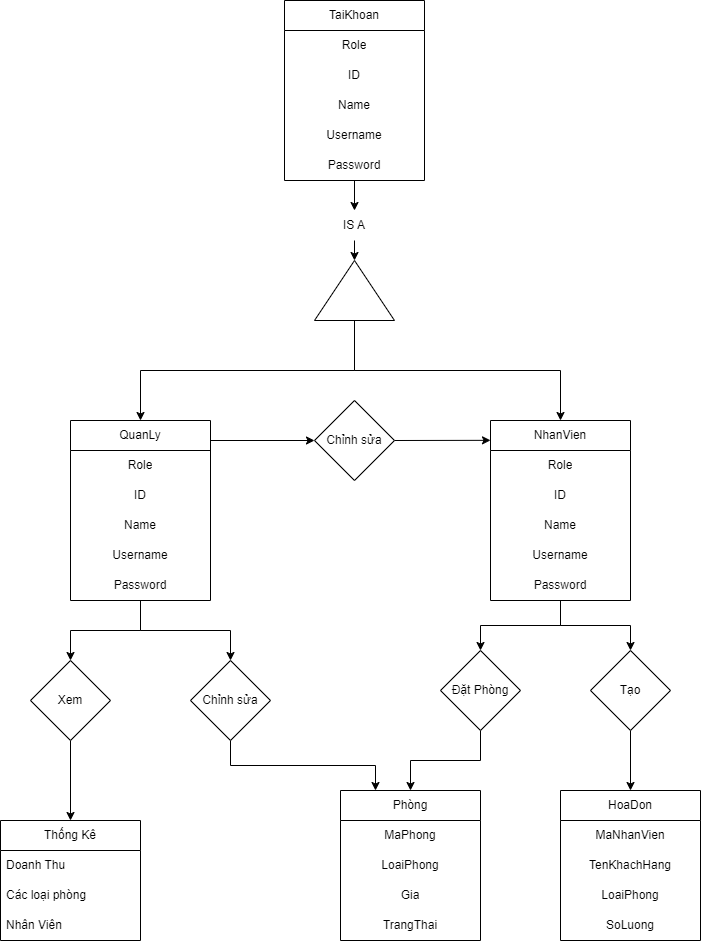

The diagram above was exported from draw.io. Its source (the exported page's mxGraphModel, read from the mxfile embedded in the PNG):
<mxGraphModel dx="1250" dy="857" grid="1" gridSize="10" guides="1" tooltips="1" connect="1" arrows="1" fold="1" page="1" pageScale="1" pageWidth="827" pageHeight="1169" math="0" shadow="0">
  <root>
    <mxCell id="0" />
    <mxCell id="1" parent="0" />
    <mxCell id="_v3N4EKz5t05gE-7GVQa-2" value="TaiKhoan" style="swimlane;fontStyle=0;childLayout=stackLayout;horizontal=1;startSize=30;horizontalStack=0;resizeParent=1;resizeParentMax=0;resizeLast=0;collapsible=1;marginBottom=0;whiteSpace=wrap;html=1;align=center;" vertex="1" parent="1">
      <mxGeometry x="344" y="10" width="140" height="180" as="geometry" />
    </mxCell>
    <mxCell id="_v3N4EKz5t05gE-7GVQa-3" value="Role" style="text;strokeColor=none;fillColor=none;align=center;verticalAlign=middle;spacingLeft=4;spacingRight=4;overflow=hidden;points=[[0,0.5],[1,0.5]];portConstraint=eastwest;rotatable=0;whiteSpace=wrap;html=1;" vertex="1" parent="_v3N4EKz5t05gE-7GVQa-2">
      <mxGeometry y="30" width="140" height="30" as="geometry" />
    </mxCell>
    <mxCell id="_v3N4EKz5t05gE-7GVQa-4" value="ID" style="text;strokeColor=none;fillColor=none;align=center;verticalAlign=middle;spacingLeft=4;spacingRight=4;overflow=hidden;points=[[0,0.5],[1,0.5]];portConstraint=eastwest;rotatable=0;whiteSpace=wrap;html=1;" vertex="1" parent="_v3N4EKz5t05gE-7GVQa-2">
      <mxGeometry y="60" width="140" height="30" as="geometry" />
    </mxCell>
    <mxCell id="_v3N4EKz5t05gE-7GVQa-5" value="Name" style="text;strokeColor=none;fillColor=none;align=center;verticalAlign=middle;spacingLeft=4;spacingRight=4;overflow=hidden;points=[[0,0.5],[1,0.5]];portConstraint=eastwest;rotatable=0;whiteSpace=wrap;html=1;" vertex="1" parent="_v3N4EKz5t05gE-7GVQa-2">
      <mxGeometry y="90" width="140" height="30" as="geometry" />
    </mxCell>
    <mxCell id="_v3N4EKz5t05gE-7GVQa-7" value="Username" style="text;html=1;align=center;verticalAlign=middle;whiteSpace=wrap;rounded=0;" vertex="1" parent="_v3N4EKz5t05gE-7GVQa-2">
      <mxGeometry y="120" width="140" height="30" as="geometry" />
    </mxCell>
    <mxCell id="_v3N4EKz5t05gE-7GVQa-8" value="Password" style="text;html=1;align=center;verticalAlign=middle;whiteSpace=wrap;rounded=0;" vertex="1" parent="_v3N4EKz5t05gE-7GVQa-2">
      <mxGeometry y="150" width="140" height="30" as="geometry" />
    </mxCell>
    <mxCell id="_v3N4EKz5t05gE-7GVQa-47" style="edgeStyle=orthogonalEdgeStyle;rounded=0;orthogonalLoop=1;jettySize=auto;html=1;exitX=0.5;exitY=1;exitDx=0;exitDy=0;entryX=1;entryY=0.5;entryDx=0;entryDy=0;" edge="1" parent="1" source="_v3N4EKz5t05gE-7GVQa-9" target="_v3N4EKz5t05gE-7GVQa-11">
      <mxGeometry relative="1" as="geometry" />
    </mxCell>
    <mxCell id="_v3N4EKz5t05gE-7GVQa-9" value="IS A" style="text;html=1;align=center;verticalAlign=middle;whiteSpace=wrap;rounded=0;" vertex="1" parent="1">
      <mxGeometry x="384" y="220" width="60" height="30" as="geometry" />
    </mxCell>
    <mxCell id="_v3N4EKz5t05gE-7GVQa-51" style="edgeStyle=orthogonalEdgeStyle;rounded=0;orthogonalLoop=1;jettySize=auto;html=1;exitX=0;exitY=0.5;exitDx=0;exitDy=0;entryX=0.5;entryY=0;entryDx=0;entryDy=0;" edge="1" parent="1" source="_v3N4EKz5t05gE-7GVQa-11" target="_v3N4EKz5t05gE-7GVQa-12">
      <mxGeometry relative="1" as="geometry" />
    </mxCell>
    <mxCell id="_v3N4EKz5t05gE-7GVQa-52" style="edgeStyle=orthogonalEdgeStyle;rounded=0;orthogonalLoop=1;jettySize=auto;html=1;exitX=0;exitY=0.5;exitDx=0;exitDy=0;entryX=0.5;entryY=0;entryDx=0;entryDy=0;" edge="1" parent="1" source="_v3N4EKz5t05gE-7GVQa-11" target="_v3N4EKz5t05gE-7GVQa-16">
      <mxGeometry relative="1" as="geometry" />
    </mxCell>
    <mxCell id="_v3N4EKz5t05gE-7GVQa-11" value="" style="triangle;whiteSpace=wrap;html=1;rotation=-90;align=center;" vertex="1" parent="1">
      <mxGeometry x="384" y="260" width="60" height="80" as="geometry" />
    </mxCell>
    <mxCell id="_v3N4EKz5t05gE-7GVQa-12" value="QuanLy" style="swimlane;fontStyle=0;childLayout=stackLayout;horizontal=1;startSize=30;horizontalStack=0;resizeParent=1;resizeParentMax=0;resizeLast=0;collapsible=1;marginBottom=0;whiteSpace=wrap;html=1;align=center;" vertex="1" parent="1">
      <mxGeometry x="130" y="430" width="140" height="180" as="geometry" />
    </mxCell>
    <mxCell id="_v3N4EKz5t05gE-7GVQa-13" value="Role" style="text;strokeColor=none;fillColor=none;align=center;verticalAlign=middle;spacingLeft=4;spacingRight=4;overflow=hidden;points=[[0,0.5],[1,0.5]];portConstraint=eastwest;rotatable=0;whiteSpace=wrap;html=1;" vertex="1" parent="_v3N4EKz5t05gE-7GVQa-12">
      <mxGeometry y="30" width="140" height="30" as="geometry" />
    </mxCell>
    <mxCell id="_v3N4EKz5t05gE-7GVQa-14" value="ID" style="text;strokeColor=none;fillColor=none;align=center;verticalAlign=middle;spacingLeft=4;spacingRight=4;overflow=hidden;points=[[0,0.5],[1,0.5]];portConstraint=eastwest;rotatable=0;whiteSpace=wrap;html=1;" vertex="1" parent="_v3N4EKz5t05gE-7GVQa-12">
      <mxGeometry y="60" width="140" height="30" as="geometry" />
    </mxCell>
    <mxCell id="_v3N4EKz5t05gE-7GVQa-15" value="Name" style="text;strokeColor=none;fillColor=none;align=center;verticalAlign=middle;spacingLeft=4;spacingRight=4;overflow=hidden;points=[[0,0.5],[1,0.5]];portConstraint=eastwest;rotatable=0;whiteSpace=wrap;html=1;" vertex="1" parent="_v3N4EKz5t05gE-7GVQa-12">
      <mxGeometry y="90" width="140" height="30" as="geometry" />
    </mxCell>
    <mxCell id="_v3N4EKz5t05gE-7GVQa-33" value="Username" style="text;html=1;align=center;verticalAlign=middle;whiteSpace=wrap;rounded=0;" vertex="1" parent="_v3N4EKz5t05gE-7GVQa-12">
      <mxGeometry y="120" width="140" height="30" as="geometry" />
    </mxCell>
    <mxCell id="_v3N4EKz5t05gE-7GVQa-34" value="Password" style="text;html=1;align=center;verticalAlign=middle;whiteSpace=wrap;rounded=0;" vertex="1" parent="_v3N4EKz5t05gE-7GVQa-12">
      <mxGeometry y="150" width="140" height="30" as="geometry" />
    </mxCell>
    <mxCell id="_v3N4EKz5t05gE-7GVQa-16" value="NhanVien" style="swimlane;fontStyle=0;childLayout=stackLayout;horizontal=1;startSize=30;horizontalStack=0;resizeParent=1;resizeParentMax=0;resizeLast=0;collapsible=1;marginBottom=0;whiteSpace=wrap;html=1;align=center;" vertex="1" parent="1">
      <mxGeometry x="550" y="430" width="140" height="180" as="geometry" />
    </mxCell>
    <mxCell id="_v3N4EKz5t05gE-7GVQa-17" value="Role" style="text;strokeColor=none;fillColor=none;align=center;verticalAlign=middle;spacingLeft=4;spacingRight=4;overflow=hidden;points=[[0,0.5],[1,0.5]];portConstraint=eastwest;rotatable=0;whiteSpace=wrap;html=1;" vertex="1" parent="_v3N4EKz5t05gE-7GVQa-16">
      <mxGeometry y="30" width="140" height="30" as="geometry" />
    </mxCell>
    <mxCell id="_v3N4EKz5t05gE-7GVQa-18" value="ID" style="text;strokeColor=none;fillColor=none;align=center;verticalAlign=middle;spacingLeft=4;spacingRight=4;overflow=hidden;points=[[0,0.5],[1,0.5]];portConstraint=eastwest;rotatable=0;whiteSpace=wrap;html=1;" vertex="1" parent="_v3N4EKz5t05gE-7GVQa-16">
      <mxGeometry y="60" width="140" height="30" as="geometry" />
    </mxCell>
    <mxCell id="_v3N4EKz5t05gE-7GVQa-19" value="Name" style="text;strokeColor=none;fillColor=none;align=center;verticalAlign=middle;spacingLeft=4;spacingRight=4;overflow=hidden;points=[[0,0.5],[1,0.5]];portConstraint=eastwest;rotatable=0;whiteSpace=wrap;html=1;" vertex="1" parent="_v3N4EKz5t05gE-7GVQa-16">
      <mxGeometry y="90" width="140" height="30" as="geometry" />
    </mxCell>
    <mxCell id="_v3N4EKz5t05gE-7GVQa-36" value="Username" style="text;html=1;align=center;verticalAlign=middle;whiteSpace=wrap;rounded=0;" vertex="1" parent="_v3N4EKz5t05gE-7GVQa-16">
      <mxGeometry y="120" width="140" height="30" as="geometry" />
    </mxCell>
    <mxCell id="_v3N4EKz5t05gE-7GVQa-37" value="Password" style="text;html=1;align=center;verticalAlign=middle;whiteSpace=wrap;rounded=0;" vertex="1" parent="_v3N4EKz5t05gE-7GVQa-16">
      <mxGeometry y="150" width="140" height="30" as="geometry" />
    </mxCell>
    <mxCell id="_v3N4EKz5t05gE-7GVQa-21" value="Phòng" style="swimlane;fontStyle=0;childLayout=stackLayout;horizontal=1;startSize=30;horizontalStack=0;resizeParent=1;resizeParentMax=0;resizeLast=0;collapsible=1;marginBottom=0;whiteSpace=wrap;html=1;align=center;" vertex="1" parent="1">
      <mxGeometry x="400" y="800" width="140" height="150" as="geometry" />
    </mxCell>
    <mxCell id="_v3N4EKz5t05gE-7GVQa-22" value="MaPhong" style="text;strokeColor=none;fillColor=none;align=center;verticalAlign=middle;spacingLeft=4;spacingRight=4;overflow=hidden;points=[[0,0.5],[1,0.5]];portConstraint=eastwest;rotatable=0;whiteSpace=wrap;html=1;" vertex="1" parent="_v3N4EKz5t05gE-7GVQa-21">
      <mxGeometry y="30" width="140" height="30" as="geometry" />
    </mxCell>
    <mxCell id="_v3N4EKz5t05gE-7GVQa-23" value="LoaiPhong" style="text;strokeColor=none;fillColor=none;align=center;verticalAlign=middle;spacingLeft=4;spacingRight=4;overflow=hidden;points=[[0,0.5],[1,0.5]];portConstraint=eastwest;rotatable=0;whiteSpace=wrap;html=1;" vertex="1" parent="_v3N4EKz5t05gE-7GVQa-21">
      <mxGeometry y="60" width="140" height="30" as="geometry" />
    </mxCell>
    <mxCell id="_v3N4EKz5t05gE-7GVQa-41" value="Gia" style="text;html=1;align=center;verticalAlign=middle;whiteSpace=wrap;rounded=0;" vertex="1" parent="_v3N4EKz5t05gE-7GVQa-21">
      <mxGeometry y="90" width="140" height="30" as="geometry" />
    </mxCell>
    <mxCell id="_v3N4EKz5t05gE-7GVQa-42" value="TrangThai" style="text;html=1;align=center;verticalAlign=middle;whiteSpace=wrap;rounded=0;" vertex="1" parent="_v3N4EKz5t05gE-7GVQa-21">
      <mxGeometry y="120" width="140" height="30" as="geometry" />
    </mxCell>
    <mxCell id="_v3N4EKz5t05gE-7GVQa-25" value="HoaDon" style="swimlane;fontStyle=0;childLayout=stackLayout;horizontal=1;startSize=30;horizontalStack=0;resizeParent=1;resizeParentMax=0;resizeLast=0;collapsible=1;marginBottom=0;whiteSpace=wrap;html=1;align=center;" vertex="1" parent="1">
      <mxGeometry x="620" y="800" width="140" height="150" as="geometry" />
    </mxCell>
    <mxCell id="_v3N4EKz5t05gE-7GVQa-26" value="MaNhanVien" style="text;strokeColor=none;fillColor=none;align=center;verticalAlign=middle;spacingLeft=4;spacingRight=4;overflow=hidden;points=[[0,0.5],[1,0.5]];portConstraint=eastwest;rotatable=0;whiteSpace=wrap;html=1;" vertex="1" parent="_v3N4EKz5t05gE-7GVQa-25">
      <mxGeometry y="30" width="140" height="30" as="geometry" />
    </mxCell>
    <mxCell id="_v3N4EKz5t05gE-7GVQa-27" value="TenKhachHang" style="text;strokeColor=none;fillColor=none;align=center;verticalAlign=middle;spacingLeft=4;spacingRight=4;overflow=hidden;points=[[0,0.5],[1,0.5]];portConstraint=eastwest;rotatable=0;whiteSpace=wrap;html=1;" vertex="1" parent="_v3N4EKz5t05gE-7GVQa-25">
      <mxGeometry y="60" width="140" height="30" as="geometry" />
    </mxCell>
    <mxCell id="_v3N4EKz5t05gE-7GVQa-28" value="LoaiPhong" style="text;strokeColor=none;fillColor=none;align=center;verticalAlign=middle;spacingLeft=4;spacingRight=4;overflow=hidden;points=[[0,0.5],[1,0.5]];portConstraint=eastwest;rotatable=0;whiteSpace=wrap;html=1;" vertex="1" parent="_v3N4EKz5t05gE-7GVQa-25">
      <mxGeometry y="90" width="140" height="30" as="geometry" />
    </mxCell>
    <mxCell id="_v3N4EKz5t05gE-7GVQa-39" value="SoLuong" style="text;html=1;align=center;verticalAlign=middle;whiteSpace=wrap;rounded=0;" vertex="1" parent="_v3N4EKz5t05gE-7GVQa-25">
      <mxGeometry y="120" width="140" height="30" as="geometry" />
    </mxCell>
    <mxCell id="_v3N4EKz5t05gE-7GVQa-43" style="edgeStyle=orthogonalEdgeStyle;rounded=0;orthogonalLoop=1;jettySize=auto;html=1;exitX=0.5;exitY=1;exitDx=0;exitDy=0;entryX=0.5;entryY=0;entryDx=0;entryDy=0;" edge="1" parent="1" source="_v3N4EKz5t05gE-7GVQa-44" target="_v3N4EKz5t05gE-7GVQa-21">
      <mxGeometry relative="1" as="geometry" />
    </mxCell>
    <mxCell id="_v3N4EKz5t05gE-7GVQa-45" value="" style="edgeStyle=orthogonalEdgeStyle;rounded=0;orthogonalLoop=1;jettySize=auto;html=1;exitX=0.5;exitY=1;exitDx=0;exitDy=0;entryX=0.5;entryY=0;entryDx=0;entryDy=0;" edge="1" parent="1" source="_v3N4EKz5t05gE-7GVQa-37" target="_v3N4EKz5t05gE-7GVQa-44">
      <mxGeometry relative="1" as="geometry">
        <mxPoint x="610" y="540" as="sourcePoint" />
        <mxPoint x="470" y="730" as="targetPoint" />
      </mxGeometry>
    </mxCell>
    <mxCell id="_v3N4EKz5t05gE-7GVQa-44" value="Đặt Phòng" style="rhombus;whiteSpace=wrap;html=1;" vertex="1" parent="1">
      <mxGeometry x="500" y="660" width="80" height="80" as="geometry" />
    </mxCell>
    <mxCell id="_v3N4EKz5t05gE-7GVQa-46" style="edgeStyle=orthogonalEdgeStyle;rounded=0;orthogonalLoop=1;jettySize=auto;html=1;exitX=0.5;exitY=1;exitDx=0;exitDy=0;entryX=0.5;entryY=0;entryDx=0;entryDy=0;" edge="1" parent="1" source="_v3N4EKz5t05gE-7GVQa-8" target="_v3N4EKz5t05gE-7GVQa-9">
      <mxGeometry relative="1" as="geometry" />
    </mxCell>
    <mxCell id="_v3N4EKz5t05gE-7GVQa-53" style="edgeStyle=orthogonalEdgeStyle;rounded=0;orthogonalLoop=1;jettySize=auto;html=1;exitX=0.5;exitY=1;exitDx=0;exitDy=0;entryX=0.5;entryY=0;entryDx=0;entryDy=0;" edge="1" parent="1" source="_v3N4EKz5t05gE-7GVQa-54" target="_v3N4EKz5t05gE-7GVQa-25">
      <mxGeometry relative="1" as="geometry" />
    </mxCell>
    <mxCell id="_v3N4EKz5t05gE-7GVQa-55" value="" style="edgeStyle=orthogonalEdgeStyle;rounded=0;orthogonalLoop=1;jettySize=auto;html=1;exitX=0.5;exitY=1;exitDx=0;exitDy=0;entryX=0.5;entryY=0;entryDx=0;entryDy=0;" edge="1" parent="1" source="_v3N4EKz5t05gE-7GVQa-37" target="_v3N4EKz5t05gE-7GVQa-54">
      <mxGeometry relative="1" as="geometry">
        <mxPoint x="610" y="580" as="sourcePoint" />
        <mxPoint x="690" y="800" as="targetPoint" />
      </mxGeometry>
    </mxCell>
    <mxCell id="_v3N4EKz5t05gE-7GVQa-54" value="Tạo" style="rhombus;whiteSpace=wrap;html=1;" vertex="1" parent="1">
      <mxGeometry x="650" y="660" width="80" height="80" as="geometry" />
    </mxCell>
    <mxCell id="_v3N4EKz5t05gE-7GVQa-57" value="Thống Kê" style="swimlane;fontStyle=0;childLayout=stackLayout;horizontal=1;startSize=30;horizontalStack=0;resizeParent=1;resizeParentMax=0;resizeLast=0;collapsible=1;marginBottom=0;whiteSpace=wrap;html=1;" vertex="1" parent="1">
      <mxGeometry x="60" y="830" width="140" height="120" as="geometry" />
    </mxCell>
    <mxCell id="_v3N4EKz5t05gE-7GVQa-58" value="Doanh Thu" style="text;strokeColor=none;fillColor=none;align=left;verticalAlign=middle;spacingLeft=4;spacingRight=4;overflow=hidden;points=[[0,0.5],[1,0.5]];portConstraint=eastwest;rotatable=0;whiteSpace=wrap;html=1;" vertex="1" parent="_v3N4EKz5t05gE-7GVQa-57">
      <mxGeometry y="30" width="140" height="30" as="geometry" />
    </mxCell>
    <mxCell id="_v3N4EKz5t05gE-7GVQa-59" value="Các loại phòng" style="text;strokeColor=none;fillColor=none;align=left;verticalAlign=middle;spacingLeft=4;spacingRight=4;overflow=hidden;points=[[0,0.5],[1,0.5]];portConstraint=eastwest;rotatable=0;whiteSpace=wrap;html=1;" vertex="1" parent="_v3N4EKz5t05gE-7GVQa-57">
      <mxGeometry y="60" width="140" height="30" as="geometry" />
    </mxCell>
    <mxCell id="_v3N4EKz5t05gE-7GVQa-60" value="Nhân Viên" style="text;strokeColor=none;fillColor=none;align=left;verticalAlign=middle;spacingLeft=4;spacingRight=4;overflow=hidden;points=[[0,0.5],[1,0.5]];portConstraint=eastwest;rotatable=0;whiteSpace=wrap;html=1;" vertex="1" parent="_v3N4EKz5t05gE-7GVQa-57">
      <mxGeometry y="90" width="140" height="30" as="geometry" />
    </mxCell>
    <mxCell id="_v3N4EKz5t05gE-7GVQa-61" style="edgeStyle=orthogonalEdgeStyle;rounded=0;orthogonalLoop=1;jettySize=auto;html=1;exitX=0.5;exitY=1;exitDx=0;exitDy=0;entryX=0.5;entryY=0;entryDx=0;entryDy=0;" edge="1" parent="1" source="_v3N4EKz5t05gE-7GVQa-62" target="_v3N4EKz5t05gE-7GVQa-57">
      <mxGeometry relative="1" as="geometry" />
    </mxCell>
    <mxCell id="_v3N4EKz5t05gE-7GVQa-63" value="" style="edgeStyle=orthogonalEdgeStyle;rounded=0;orthogonalLoop=1;jettySize=auto;html=1;exitX=0.5;exitY=1;exitDx=0;exitDy=0;entryX=0.5;entryY=0;entryDx=0;entryDy=0;" edge="1" parent="1" source="_v3N4EKz5t05gE-7GVQa-34" target="_v3N4EKz5t05gE-7GVQa-62">
      <mxGeometry relative="1" as="geometry">
        <mxPoint x="200" y="580" as="sourcePoint" />
        <mxPoint x="200" y="740" as="targetPoint" />
      </mxGeometry>
    </mxCell>
    <mxCell id="_v3N4EKz5t05gE-7GVQa-62" value="Xem" style="rhombus;whiteSpace=wrap;html=1;" vertex="1" parent="1">
      <mxGeometry x="90" y="670" width="80" height="80" as="geometry" />
    </mxCell>
    <mxCell id="_v3N4EKz5t05gE-7GVQa-72" style="edgeStyle=orthogonalEdgeStyle;rounded=0;orthogonalLoop=1;jettySize=auto;html=1;exitX=1;exitY=0.5;exitDx=0;exitDy=0;entryX=0;entryY=0.11;entryDx=0;entryDy=0;entryPerimeter=0;" edge="1" parent="1" source="_v3N4EKz5t05gE-7GVQa-73" target="_v3N4EKz5t05gE-7GVQa-16">
      <mxGeometry relative="1" as="geometry">
        <mxPoint x="454.0000000000001" y="430" as="sourcePoint" />
        <mxPoint x="550" y="455" as="targetPoint" />
        <Array as="points">
          <mxPoint x="550" y="450" />
        </Array>
      </mxGeometry>
    </mxCell>
    <mxCell id="_v3N4EKz5t05gE-7GVQa-73" value="Chỉnh sửa" style="rhombus;whiteSpace=wrap;html=1;" vertex="1" parent="1">
      <mxGeometry x="374" y="410" width="80" height="80" as="geometry" />
    </mxCell>
    <mxCell id="_v3N4EKz5t05gE-7GVQa-75" value="" style="edgeStyle=orthogonalEdgeStyle;rounded=0;orthogonalLoop=1;jettySize=auto;html=1;exitX=1;exitY=0.5;exitDx=0;exitDy=0;entryX=0;entryY=0.5;entryDx=0;entryDy=0;" edge="1" parent="1" source="_v3N4EKz5t05gE-7GVQa-13" target="_v3N4EKz5t05gE-7GVQa-73">
      <mxGeometry relative="1" as="geometry">
        <mxPoint x="270" y="475" as="sourcePoint" />
        <mxPoint x="374" y="450" as="targetPoint" />
        <Array as="points">
          <mxPoint x="270" y="450" />
        </Array>
      </mxGeometry>
    </mxCell>
    <mxCell id="_v3N4EKz5t05gE-7GVQa-76" style="edgeStyle=orthogonalEdgeStyle;rounded=0;orthogonalLoop=1;jettySize=auto;html=1;exitX=0.5;exitY=1;exitDx=0;exitDy=0;entryX=0.25;entryY=0;entryDx=0;entryDy=0;" edge="1" parent="1" source="_v3N4EKz5t05gE-7GVQa-77" target="_v3N4EKz5t05gE-7GVQa-21">
      <mxGeometry relative="1" as="geometry" />
    </mxCell>
    <mxCell id="_v3N4EKz5t05gE-7GVQa-78" value="" style="edgeStyle=orthogonalEdgeStyle;rounded=0;orthogonalLoop=1;jettySize=auto;html=1;exitX=0.5;exitY=1;exitDx=0;exitDy=0;entryX=0.5;entryY=0;entryDx=0;entryDy=0;" edge="1" parent="1" source="_v3N4EKz5t05gE-7GVQa-34" target="_v3N4EKz5t05gE-7GVQa-77">
      <mxGeometry relative="1" as="geometry">
        <mxPoint x="200" y="610" as="sourcePoint" />
        <mxPoint x="435" y="800" as="targetPoint" />
      </mxGeometry>
    </mxCell>
    <mxCell id="_v3N4EKz5t05gE-7GVQa-77" value="Chỉnh sửa" style="rhombus;whiteSpace=wrap;html=1;" vertex="1" parent="1">
      <mxGeometry x="250" y="670" width="80" height="80" as="geometry" />
    </mxCell>
  </root>
</mxGraphModel>